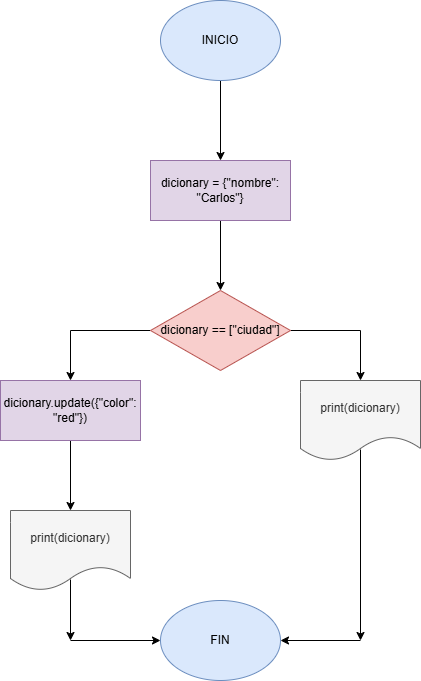

The diagram above was exported from draw.io. Its source (the exported page's mxGraphModel, read from the mxfile embedded in the PNG):
<mxGraphModel dx="872" dy="499" grid="1" gridSize="10" guides="1" tooltips="1" connect="1" arrows="1" fold="1" page="1" pageScale="1" pageWidth="827" pageHeight="1169" math="0" shadow="0">
  <root>
    <mxCell id="0" />
    <mxCell id="1" parent="0" />
    <mxCell id="XdPW8JmrGF3GFl6JHp_V-3" value="" style="edgeStyle=orthogonalEdgeStyle;rounded=0;orthogonalLoop=1;jettySize=auto;html=1;" edge="1" parent="1" source="XdPW8JmrGF3GFl6JHp_V-1" target="XdPW8JmrGF3GFl6JHp_V-2">
      <mxGeometry relative="1" as="geometry" />
    </mxCell>
    <mxCell id="XdPW8JmrGF3GFl6JHp_V-1" value="&lt;font style=&quot;vertical-align: inherit;&quot;&gt;&lt;font style=&quot;vertical-align: inherit;&quot;&gt;INICIO&lt;/font&gt;&lt;/font&gt;" style="ellipse;whiteSpace=wrap;html=1;fillColor=#dae8fc;strokeColor=#6c8ebf;" vertex="1" parent="1">
      <mxGeometry x="170" y="10" width="120" height="80" as="geometry" />
    </mxCell>
    <mxCell id="XdPW8JmrGF3GFl6JHp_V-5" value="" style="edgeStyle=orthogonalEdgeStyle;rounded=0;orthogonalLoop=1;jettySize=auto;html=1;" edge="1" parent="1" source="XdPW8JmrGF3GFl6JHp_V-2" target="XdPW8JmrGF3GFl6JHp_V-4">
      <mxGeometry relative="1" as="geometry" />
    </mxCell>
    <mxCell id="XdPW8JmrGF3GFl6JHp_V-2" value="&lt;font style=&quot;vertical-align: inherit;&quot;&gt;&lt;font style=&quot;vertical-align: inherit;&quot;&gt;dicionary = {&quot;nombre&quot;: &quot;Carlos&quot;}&lt;/font&gt;&lt;/font&gt;" style="whiteSpace=wrap;html=1;fillColor=#e1d5e7;strokeColor=#9673a6;" vertex="1" parent="1">
      <mxGeometry x="160" y="170" width="140" height="60" as="geometry" />
    </mxCell>
    <mxCell id="XdPW8JmrGF3GFl6JHp_V-7" value="" style="edgeStyle=orthogonalEdgeStyle;rounded=0;orthogonalLoop=1;jettySize=auto;html=1;" edge="1" parent="1" source="XdPW8JmrGF3GFl6JHp_V-4" target="XdPW8JmrGF3GFl6JHp_V-6">
      <mxGeometry relative="1" as="geometry" />
    </mxCell>
    <mxCell id="XdPW8JmrGF3GFl6JHp_V-11" value="" style="edgeStyle=orthogonalEdgeStyle;rounded=0;orthogonalLoop=1;jettySize=auto;html=1;" edge="1" parent="1" source="XdPW8JmrGF3GFl6JHp_V-4" target="XdPW8JmrGF3GFl6JHp_V-10">
      <mxGeometry relative="1" as="geometry" />
    </mxCell>
    <mxCell id="XdPW8JmrGF3GFl6JHp_V-4" value="&lt;font style=&quot;vertical-align: inherit;&quot;&gt;&lt;font style=&quot;vertical-align: inherit;&quot;&gt;dicionary == [&quot;ciudad&quot;]&lt;/font&gt;&lt;/font&gt;" style="rhombus;whiteSpace=wrap;html=1;fillColor=#f8cecc;strokeColor=#b85450;" vertex="1" parent="1">
      <mxGeometry x="160" y="300" width="140" height="80" as="geometry" />
    </mxCell>
    <mxCell id="XdPW8JmrGF3GFl6JHp_V-6" value="print(dicionary)" style="shape=document;whiteSpace=wrap;html=1;boundedLbl=1;fillColor=#f5f5f5;strokeColor=#666666;fontColor=#333333;" vertex="1" parent="1">
      <mxGeometry x="310" y="390" width="120" height="80" as="geometry" />
    </mxCell>
    <mxCell id="XdPW8JmrGF3GFl6JHp_V-13" value="" style="edgeStyle=orthogonalEdgeStyle;rounded=0;orthogonalLoop=1;jettySize=auto;html=1;" edge="1" parent="1" source="XdPW8JmrGF3GFl6JHp_V-10" target="XdPW8JmrGF3GFl6JHp_V-12">
      <mxGeometry relative="1" as="geometry" />
    </mxCell>
    <mxCell id="XdPW8JmrGF3GFl6JHp_V-10" value="dicionary.update({&quot;color&quot;: &quot;red&quot;})" style="whiteSpace=wrap;html=1;fillColor=#e1d5e7;strokeColor=#9673a6;" vertex="1" parent="1">
      <mxGeometry x="10" y="390" width="140" height="60" as="geometry" />
    </mxCell>
    <mxCell id="XdPW8JmrGF3GFl6JHp_V-12" value="print(dicionary)" style="shape=document;whiteSpace=wrap;html=1;boundedLbl=1;fillColor=#f5f5f5;strokeColor=#666666;fontColor=#333333;" vertex="1" parent="1">
      <mxGeometry x="20" y="520" width="120" height="80" as="geometry" />
    </mxCell>
    <mxCell id="XdPW8JmrGF3GFl6JHp_V-14" value="FIN" style="ellipse;whiteSpace=wrap;html=1;fillColor=#dae8fc;strokeColor=#6c8ebf;" vertex="1" parent="1">
      <mxGeometry x="170" y="610" width="120" height="80" as="geometry" />
    </mxCell>
    <mxCell id="XdPW8JmrGF3GFl6JHp_V-15" value="" style="endArrow=classic;html=1;rounded=0;exitX=0.5;exitY=0.863;exitDx=0;exitDy=0;exitPerimeter=0;" edge="1" parent="1" source="XdPW8JmrGF3GFl6JHp_V-6">
      <mxGeometry width="50" height="50" relative="1" as="geometry">
        <mxPoint x="400" y="540" as="sourcePoint" />
        <mxPoint x="370" y="650" as="targetPoint" />
      </mxGeometry>
    </mxCell>
    <mxCell id="XdPW8JmrGF3GFl6JHp_V-16" value="" style="endArrow=classic;html=1;rounded=0;exitX=0.5;exitY=0.863;exitDx=0;exitDy=0;exitPerimeter=0;" edge="1" parent="1" source="XdPW8JmrGF3GFl6JHp_V-12">
      <mxGeometry width="50" height="50" relative="1" as="geometry">
        <mxPoint x="400" y="540" as="sourcePoint" />
        <mxPoint x="80" y="650" as="targetPoint" />
      </mxGeometry>
    </mxCell>
    <mxCell id="XdPW8JmrGF3GFl6JHp_V-17" value="" style="endArrow=classic;html=1;rounded=0;entryX=0;entryY=0.5;entryDx=0;entryDy=0;" edge="1" parent="1" target="XdPW8JmrGF3GFl6JHp_V-14">
      <mxGeometry width="50" height="50" relative="1" as="geometry">
        <mxPoint x="80" y="650" as="sourcePoint" />
        <mxPoint x="450" y="490" as="targetPoint" />
      </mxGeometry>
    </mxCell>
    <mxCell id="XdPW8JmrGF3GFl6JHp_V-18" value="" style="endArrow=classic;html=1;rounded=0;entryX=1;entryY=0.5;entryDx=0;entryDy=0;" edge="1" parent="1" target="XdPW8JmrGF3GFl6JHp_V-14">
      <mxGeometry width="50" height="50" relative="1" as="geometry">
        <mxPoint x="370" y="650" as="sourcePoint" />
        <mxPoint x="450" y="490" as="targetPoint" />
      </mxGeometry>
    </mxCell>
  </root>
</mxGraphModel>